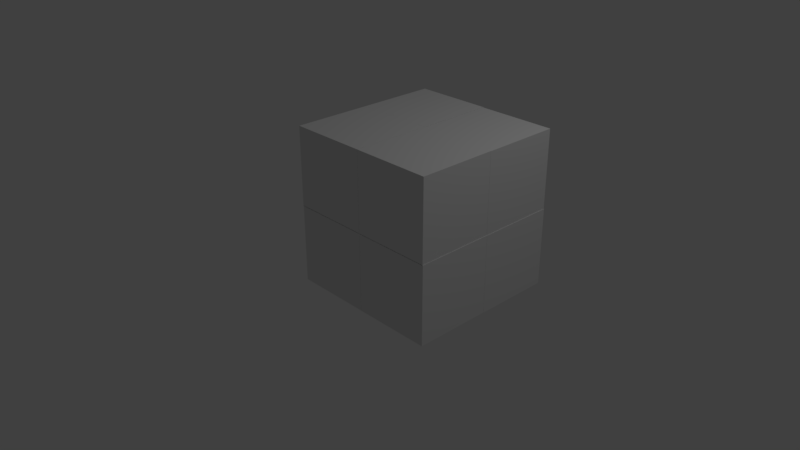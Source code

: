 # Source: Cubo_quebrado.blend  (saved by Blender 2.79.0; exported with 4.5.12 LTS)
import bpy
from mathutils import Matrix  # noqa: F401  (used for matrix-valued properties, if any)

bpy.ops.wm.read_factory_settings(use_empty=True)
scene = bpy.context.scene
scene.name = 'Scene'

# ---- collections
col_collection_1 = bpy.data.collections.new('Collection 1'); scene.collection.children.link(col_collection_1)

# ---- world
world_world = bpy.data.worlds.new('World'); scene.world = world_world
world_world.color = (0.05088, 0.05088, 0.05088)
world_world.use_sun_shadow = False
world_world.sun_shadow_jitter_overblur = 0.0
world_world.cycles.sampling_method = 'MANUAL'

# ---- cameras
cam_camera = bpy.data.cameras.new('Camera')
cam_camera.clip_end = 100.0
cam_camera.lens = 35.0
cam_camera.sensor_width = 32.0
cam_camera.sensor_height = 18.0
cam_camera.ortho_scale = 7.314
cam_camera.dof.focus_distance = 0.0
cam_camera.dof.aperture_fstop = 128.0

# ---- lights
light_lamp = bpy.data.lights.new('Lamp', 'POINT')
light_lamp.transmission_factor = 0.0
light_lamp.cutoff_distance = 30.0
light_lamp.energy = 100.0
light_lamp.shadow_buffer_clip_start = 1.001
light_lamp.shadow_soft_size = 0.1
light_lamp.shadow_maximum_resolution = 0.006
light_lamp.use_absolute_resolution = True

# ---- meshes
me_cube_005 = bpy.data.meshes.new('Cube.005')
me_cube_005.from_pydata([(-1.0, -1.0, -1.0), (-1.0, -1.0, 1.0), (-1.0, 1.0, -1.0), (-1.0, 1.0, 1.0), (1.0, -1.0, -1.0), (1.0, -1.0, 1.0), (1.0, 1.0, -1.0), (1.0, 1.0, 1.0)], [], [(0, 1, 3, 2), (2, 3, 7, 6), (6, 7, 5, 4), (4, 5, 1, 0), (2, 6, 4, 0), (7, 3, 1, 5)])
me_cube_005.use_remesh_preserve_volume = False
me_cube_005.use_remesh_preserve_attributes = False
me_cube_005.use_mirror_vertex_groups = False
me_cube_005.update()
me_cube_007 = bpy.data.meshes.new('Cube.007')
me_cube_007.from_pydata([(-1.0, -1.0, -1.0), (-1.0, -1.0, 1.0), (-1.0, 1.0, -1.0), (-1.0, 1.0, 1.0), (1.0, -1.0, -1.0), (1.0, -1.0, 1.0), (1.0, 1.0, -1.0), (1.0, 1.0, 1.0)], [], [(0, 1, 3, 2), (2, 3, 7, 6), (6, 7, 5, 4), (4, 5, 1, 0), (2, 6, 4, 0), (7, 3, 1, 5)])
me_cube_007.use_remesh_preserve_volume = False
me_cube_007.use_remesh_preserve_attributes = False
me_cube_007.use_mirror_vertex_groups = False
me_cube_007.update()
me_cube_008 = bpy.data.meshes.new('Cube.008')
me_cube_008.from_pydata([(-1.0, -1.0, -1.0), (-1.0, -1.0, 1.0), (-1.0, 1.0, -1.0), (-1.0, 1.0, 1.0), (1.0, -1.0, -1.0), (1.0, -1.0, 1.0), (1.0, 1.0, -1.0), (1.0, 1.0, 1.0)], [], [(0, 1, 3, 2), (2, 3, 7, 6), (6, 7, 5, 4), (4, 5, 1, 0), (2, 6, 4, 0), (7, 3, 1, 5)])
me_cube_008.use_remesh_preserve_volume = False
me_cube_008.use_remesh_preserve_attributes = False
me_cube_008.use_mirror_vertex_groups = False
me_cube_008.update()
me_cube_009 = bpy.data.meshes.new('Cube.009')
me_cube_009.from_pydata([(-1.0, -1.0, -1.0), (-1.0, -1.0, 1.0), (-1.0, 1.0, -1.0), (-1.0, 1.0, 1.0), (1.0, -1.0, -1.0), (1.0, -1.0, 1.0), (1.0, 1.0, -1.0), (1.0, 1.0, 1.0)], [], [(0, 1, 3, 2), (2, 3, 7, 6), (6, 7, 5, 4), (4, 5, 1, 0), (2, 6, 4, 0), (7, 3, 1, 5)])
me_cube_009.use_remesh_preserve_volume = False
me_cube_009.use_remesh_preserve_attributes = False
me_cube_009.use_mirror_vertex_groups = False
me_cube_009.update()
me_cube_010 = bpy.data.meshes.new('Cube.010')
me_cube_010.from_pydata([(-1.0, -1.0, -1.0), (-1.0, -1.0, 1.0), (-1.0, 1.0, -1.0), (-1.0, 1.0, 1.0), (1.0, -1.0, -1.0), (1.0, -1.0, 1.0), (1.0, 1.0, -1.0), (1.0, 1.0, 1.0)], [], [(0, 1, 3, 2), (2, 3, 7, 6), (6, 7, 5, 4), (4, 5, 1, 0), (2, 6, 4, 0), (7, 3, 1, 5)])
me_cube_010.use_remesh_preserve_volume = False
me_cube_010.use_remesh_preserve_attributes = False
me_cube_010.use_mirror_vertex_groups = False
me_cube_010.update()
me_cube_011 = bpy.data.meshes.new('Cube.011')
me_cube_011.from_pydata([(-1.0, -1.0, -1.0), (-1.0, -1.0, 1.0), (-1.0, 1.0, -1.0), (-1.0, 1.0, 1.0), (1.0, -1.0, -1.0), (1.0, -1.0, 1.0), (1.0, 1.0, -1.0), (1.0, 1.0, 1.0)], [], [(0, 1, 3, 2), (2, 3, 7, 6), (6, 7, 5, 4), (4, 5, 1, 0), (2, 6, 4, 0), (7, 3, 1, 5)])
me_cube_011.use_remesh_preserve_volume = False
me_cube_011.use_remesh_preserve_attributes = False
me_cube_011.use_mirror_vertex_groups = False
me_cube_011.update()
me_cube_012 = bpy.data.meshes.new('Cube.012')
me_cube_012.from_pydata([(-1.0, -1.0, -1.0), (-1.0, -1.0, 1.0), (-1.0, 1.0, -1.0), (-1.0, 1.0, 1.0), (1.0, -1.0, -1.0), (1.0, -1.0, 1.0), (1.0, 1.0, -1.0), (1.0, 1.0, 1.0)], [], [(0, 1, 3, 2), (2, 3, 7, 6), (6, 7, 5, 4), (4, 5, 1, 0), (2, 6, 4, 0), (7, 3, 1, 5)])
me_cube_012.use_remesh_preserve_volume = False
me_cube_012.use_remesh_preserve_attributes = False
me_cube_012.use_mirror_vertex_groups = False
me_cube_012.update()
me_cube_013 = bpy.data.meshes.new('Cube.013')
me_cube_013.from_pydata([(-1.0, -1.0, -1.0), (-1.0, -1.0, 1.0), (-1.0, 1.0, -1.0), (-1.0, 1.0, 1.0), (1.0, -1.0, -1.0), (1.0, -1.0, 1.0), (1.0, 1.0, -1.0), (1.0, 1.0, 1.0)], [], [(0, 1, 3, 2), (2, 3, 7, 6), (6, 7, 5, 4), (4, 5, 1, 0), (2, 6, 4, 0), (7, 3, 1, 5)])
me_cube_013.use_remesh_preserve_volume = False
me_cube_013.use_remesh_preserve_attributes = False
me_cube_013.use_mirror_vertex_groups = False
me_cube_013.update()

# ---- objects
ob_lamp = bpy.data.objects.new('Lamp', light_lamp)
ob_camera = bpy.data.objects.new('Camera', cam_camera)
ob_cube_002 = bpy.data.objects.new('Cube.002', me_cube_005)
ob_cube_003 = bpy.data.objects.new('Cube.003', me_cube_007)
ob_cube_004 = bpy.data.objects.new('Cube.004', me_cube_008)
ob_cube_005 = bpy.data.objects.new('Cube.005', me_cube_009)
ob_cube_006 = bpy.data.objects.new('Cube.006', me_cube_010)
ob_cube_007 = bpy.data.objects.new('Cube.007', me_cube_011)
ob_cube_008 = bpy.data.objects.new('Cube.008', me_cube_012)
ob_cube_009 = bpy.data.objects.new('Cube.009', me_cube_013)

# ---- transforms, parenting, visibility, modifiers, constraints
ob_lamp.location = (4.076, 1.005, 5.904)
ob_lamp.rotation_euler = (0.6503, 0.05522, 1.866)
ob_lamp.lock_rotations_4d = False
ob_lamp.empty_display_type = 'ARROWS'
ob_lamp.color = (0.0, 0.0, 0.0, 0.0)
ob_lamp.lineart.crease_threshold = 0.0
ob_camera.location = (7.481, -6.508, 5.344)
ob_camera.rotation_euler = (1.109, 0.0, 0.8149)
ob_camera.lock_rotations_4d = False
ob_camera.empty_display_type = 'ARROWS'
ob_camera.color = (0.0, 0.0, 0.0, 0.0)
ob_camera.display_type = 'WIRE'
ob_camera.lineart.crease_threshold = 0.0
ob_cube_002.location = (0.4914, -0.5054, 1.497)
ob_cube_002.scale = (0.4925, 0.4925, 0.4925)
ob_cube_002.lineart.crease_threshold = 0.0
ob_cube_003.location = (1.478, -0.5059, 1.497)
ob_cube_003.scale = (0.4925, 0.4925, 0.4925)
ob_cube_003.lineart.crease_threshold = 0.0
ob_cube_004.location = (1.479, 0.475, 1.495)
ob_cube_004.scale = (0.4925, 0.4925, 0.4925)
ob_cube_004.lineart.crease_threshold = 0.0
ob_cube_005.location = (0.4914, 0.48, 1.497)
ob_cube_005.scale = (0.4925, 0.4925, 0.4925)
ob_cube_005.lineart.crease_threshold = 0.0
ob_cube_006.location = (0.4964, 0.48, 0.5149)
ob_cube_006.scale = (0.4925, 0.4925, 0.4925)
ob_cube_006.lineart.crease_threshold = 0.0
ob_cube_007.location = (1.484, 0.475, 0.5134)
ob_cube_007.scale = (0.4925, 0.4925, 0.4925)
ob_cube_007.lineart.crease_threshold = 0.0
ob_cube_008.location = (1.483, -0.5059, 0.5149)
ob_cube_008.scale = (0.4925, 0.4925, 0.4925)
ob_cube_008.lineart.crease_threshold = 0.0
ob_cube_009.location = (0.4964, -0.5054, 0.5149)
ob_cube_009.scale = (0.4925, 0.4925, 0.4925)
ob_cube_009.lineart.crease_threshold = 0.0

# ---- collection membership
col_collection_1.objects.link(ob_lamp)
col_collection_1.objects.link(ob_camera)
col_collection_1.objects.link(ob_cube_002)
col_collection_1.objects.link(ob_cube_003)
col_collection_1.objects.link(ob_cube_004)
col_collection_1.objects.link(ob_cube_005)
col_collection_1.objects.link(ob_cube_006)
col_collection_1.objects.link(ob_cube_007)
col_collection_1.objects.link(ob_cube_008)
col_collection_1.objects.link(ob_cube_009)

# ---- scene / render settings (as saved in the file)
scene.camera = ob_camera
scene.frame_start = 1; scene.frame_end = 250; scene.frame_set(1)
scene.render.engine = 'BLENDER_EEVEE_NEXT'
scene.render.resolution_percentage = 50
scene.render.dither_intensity = 0.0
scene.cycles.use_denoising = False
scene.cycles.samples = 128
scene.cycles.sampling_pattern = 'TABULATED_SOBOL'
scene.cycles.use_adaptive_sampling = False
scene.cycles.use_light_tree = False
scene.cycles.blur_glossy = 0.0
scene.cycles.sample_clamp_indirect = 0.0
scene.view_settings.view_transform = 'Standard'
bpy.context.view_layer.update()
